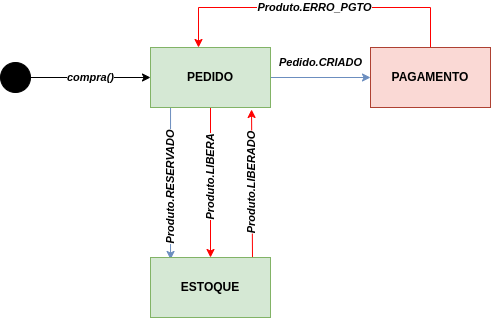

The diagram above was exported from draw.io. Its source (the exported page's mxGraphModel, read from the mxfile embedded in the PNG):
<mxGraphModel dx="2062" dy="877" grid="1" gridSize="10" guides="1" tooltips="1" connect="1" arrows="1" fold="1" page="1" pageScale="1" pageWidth="850" pageHeight="1100" math="0" shadow="0">
  <root>
    <mxCell id="x3zl9_6H8WOZb3rtFBpS-0" />
    <mxCell id="x3zl9_6H8WOZb3rtFBpS-1" parent="x3zl9_6H8WOZb3rtFBpS-0" />
    <mxCell id="hQWPqp_oxaCelgmCE_AO-0" value="compra()" style="edgeStyle=orthogonalEdgeStyle;rounded=0;orthogonalLoop=1;jettySize=auto;html=1;fontStyle=3" edge="1" parent="x3zl9_6H8WOZb3rtFBpS-1" source="hQWPqp_oxaCelgmCE_AO-1" target="hQWPqp_oxaCelgmCE_AO-4">
      <mxGeometry relative="1" as="geometry" />
    </mxCell>
    <mxCell id="hQWPqp_oxaCelgmCE_AO-1" value="" style="ellipse;whiteSpace=wrap;html=1;aspect=fixed;fillColor=#000000;" vertex="1" parent="x3zl9_6H8WOZb3rtFBpS-1">
      <mxGeometry x="150" y="165" width="30" height="30" as="geometry" />
    </mxCell>
    <mxCell id="hQWPqp_oxaCelgmCE_AO-2" value="Pedido.CRIADO" style="edgeStyle=orthogonalEdgeStyle;rounded=0;orthogonalLoop=1;jettySize=auto;html=1;fontStyle=3;fillColor=#dae8fc;strokeColor=#6c8ebf;" edge="1" parent="x3zl9_6H8WOZb3rtFBpS-1" source="hQWPqp_oxaCelgmCE_AO-4" target="hQWPqp_oxaCelgmCE_AO-6">
      <mxGeometry y="15" relative="1" as="geometry">
        <mxPoint as="offset" />
      </mxGeometry>
    </mxCell>
    <mxCell id="hQWPqp_oxaCelgmCE_AO-3" value="Produto.RESERVADO" style="rounded=0;orthogonalLoop=1;jettySize=auto;html=1;fontStyle=3;horizontal=0;fillColor=#dae8fc;strokeColor=#6c8ebf;exitX=0.167;exitY=1;exitDx=0;exitDy=0;entryX=0.167;entryY=0.033;entryDx=0;entryDy=0;exitPerimeter=0;entryPerimeter=0;" edge="1" parent="x3zl9_6H8WOZb3rtFBpS-1" source="hQWPqp_oxaCelgmCE_AO-4" target="hQWPqp_oxaCelgmCE_AO-7">
      <mxGeometry x="0.0528" relative="1" as="geometry">
        <mxPoint as="offset" />
      </mxGeometry>
    </mxCell>
    <mxCell id="oUHKluOYpy3k70JYQ9oI-0" value="Produto.LIBERA" style="edgeStyle=none;rounded=0;orthogonalLoop=1;jettySize=auto;html=1;entryX=0.5;entryY=0;entryDx=0;entryDy=0;exitX=0.5;exitY=1;exitDx=0;exitDy=0;horizontal=0;fontStyle=3;strokeColor=#FF0000;" edge="1" parent="x3zl9_6H8WOZb3rtFBpS-1" source="hQWPqp_oxaCelgmCE_AO-4" target="hQWPqp_oxaCelgmCE_AO-7">
      <mxGeometry x="-0.0667" relative="1" as="geometry">
        <mxPoint as="offset" />
      </mxGeometry>
    </mxCell>
    <mxCell id="hQWPqp_oxaCelgmCE_AO-4" value="PEDIDO" style="whiteSpace=wrap;html=1;fillColor=#d5e8d4;fontStyle=1;strokeColor=#82b366;" vertex="1" parent="x3zl9_6H8WOZb3rtFBpS-1">
      <mxGeometry x="300" y="150" width="120" height="60" as="geometry" />
    </mxCell>
    <mxCell id="hQWPqp_oxaCelgmCE_AO-14" value="Produto.ERRO_PGTO" style="edgeStyle=none;rounded=0;orthogonalLoop=1;jettySize=auto;html=1;entryX=0.4;entryY=0;entryDx=0;entryDy=0;fontStyle=3;entryPerimeter=0;strokeColor=#FF0000;" edge="1" parent="x3zl9_6H8WOZb3rtFBpS-1" source="hQWPqp_oxaCelgmCE_AO-6" target="hQWPqp_oxaCelgmCE_AO-4">
      <mxGeometry relative="1" as="geometry">
        <Array as="points">
          <mxPoint x="580" y="110" />
          <mxPoint x="348" y="110" />
        </Array>
      </mxGeometry>
    </mxCell>
    <mxCell id="hQWPqp_oxaCelgmCE_AO-6" value="PAGAMENTO" style="whiteSpace=wrap;html=1;fillColor=#fad9d5;fontStyle=1;strokeColor=#ae4132;" vertex="1" parent="x3zl9_6H8WOZb3rtFBpS-1">
      <mxGeometry x="520" y="150" width="120" height="60" as="geometry" />
    </mxCell>
    <mxCell id="ev4nhZqwzGu3coAG88TJ-0" value="Produto.LIBERADO" style="edgeStyle=none;rounded=0;orthogonalLoop=1;jettySize=auto;html=1;entryX=0.842;entryY=1.033;entryDx=0;entryDy=0;entryPerimeter=0;strokeColor=#FF0000;exitX=0.85;exitY=0.017;exitDx=0;exitDy=0;exitPerimeter=0;horizontal=0;fontStyle=3" edge="1" parent="x3zl9_6H8WOZb3rtFBpS-1" source="hQWPqp_oxaCelgmCE_AO-7" target="hQWPqp_oxaCelgmCE_AO-4">
      <mxGeometry relative="1" as="geometry" />
    </mxCell>
    <mxCell id="hQWPqp_oxaCelgmCE_AO-7" value="ESTOQUE" style="whiteSpace=wrap;html=1;fillColor=#d5e8d4;fontStyle=1;strokeColor=#82b366;" vertex="1" parent="x3zl9_6H8WOZb3rtFBpS-1">
      <mxGeometry x="300" y="360" width="120" height="60" as="geometry" />
    </mxCell>
  </root>
</mxGraphModel>